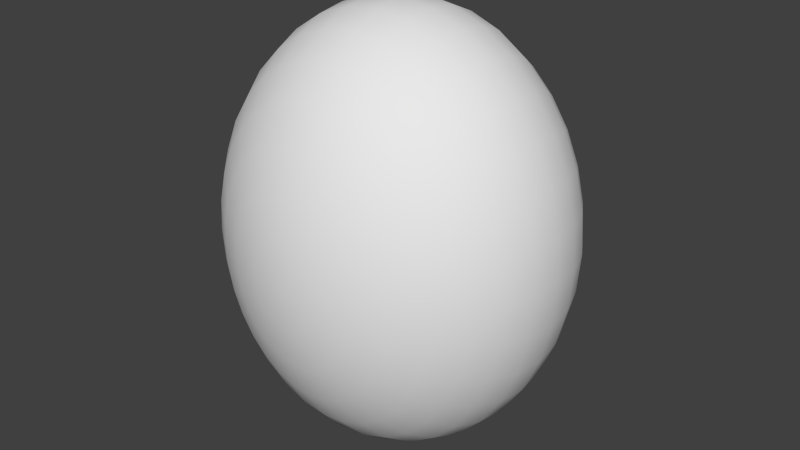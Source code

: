# Source: Spider.blend  (saved by Blender 2.65.0; exported with 4.5.12 LTS)
import bpy
from mathutils import Matrix  # noqa: F401  (used for matrix-valued properties, if any)

bpy.ops.wm.read_factory_settings(use_empty=True)
scene = bpy.context.scene
scene.name = 'Scene'

# ---- collections
col_collection_1 = bpy.data.collections.new('Collection 1'); scene.collection.children.link(col_collection_1)

# ---- world
world_world = bpy.data.worlds.new('World'); scene.world = world_world
world_world.color = (0.05088, 0.05088, 0.05088)
world_world.use_sun_shadow = False
world_world.sun_shadow_jitter_overblur = 0.0
world_world.cycles.sampling_method = 'MANUAL'
world_world.cycles.sample_map_resolution = 256

# ---- meshes
me_sphere = bpy.data.meshes.new('Sphere')
me_sphere.from_pydata([(-0.3902, -1.765, -1.714e-06), (-0.7654, -1.663, -1.565e-06), (-1.111, -1.497, -1.416e-06), (-1.414, -1.273, -1.267e-06), (-1.663, -1.0, -9.685e-07), (-1.848, -0.6888, -7.45e-07), (-1.962, -0.3512, -4.47e-07), (-2.0, -4.396e-08, -1.345e-07), (-1.962, 0.3512, 1.863e-07), (-1.848, 0.6888, 4.471e-07), (-1.663, 1.0, 8.196e-07), (-1.414, 1.273, 9.686e-07), (-1.111, 1.497, 1.267e-06), (-0.7654, 1.663, 1.416e-06), (-0.3902, 1.765, 1.416e-06), (-0.3827, -1.765, 0.09515), (-0.7507, -1.663, 0.1866), (-1.09, -1.497, 0.271), (-1.387, -1.273, 0.3449), (-1.631, -1.0, 0.4055), (-1.812, -0.6888, 0.4506), (-1.924, -0.3512, 0.4784), (-1.962, -3.514e-07, 0.4877), (-1.924, 0.3512, 0.4784), (-1.812, 0.6888, 0.4506), (-1.631, 1.0, 0.4055), (-1.387, 1.273, 0.3449), (-1.09, 1.497, 0.271), (-0.7507, 1.663, 0.1866), (-0.3827, 1.765, 0.09515), (-0.3605, -1.765, 0.1866), (-0.7071, -1.663, 0.3661), (-1.027, -1.497, 0.5315), (-1.307, -1.273, 0.6765), (-1.536, -1.0, 0.7955), (-1.707, -0.6888, 0.8839), (-1.812, -0.3512, 0.9383), (-1.848, -5.392e-07, 0.9567), (-1.812, 0.3512, 0.9383), (-1.707, 0.6888, 0.8839), (-1.536, 1.0, 0.7955), (-1.307, 1.273, 0.6765), (-1.027, 1.497, 0.5315), (-0.7071, 1.663, 0.3661), (-0.3605, 1.765, 0.1866), (-0.3244, -1.765, 0.271), (-0.6364, -1.663, 0.5315), (-0.9239, -1.497, 0.7716), (-1.176, -1.273, 0.9821), (-1.383, -1.0, 1.155), (-1.536, -0.6888, 1.283), (-1.631, -0.3512, 1.362), (-1.663, -8.074e-07, 1.389), (-1.631, 0.3512, 1.362), (-1.536, 0.6888, 1.283), (-1.383, 1.0, 1.155), (-1.176, 1.273, 0.9821), (-0.9239, 1.497, 0.7716), (-0.6364, 1.663, 0.5315), (-0.3244, 1.765, 0.271), (-0.2759, -1.765, 0.3449), (-0.5412, -1.663, 0.6765), (-0.7857, -1.497, 0.9821), (-1.0, -1.273, 1.25), (-1.176, -1.0, 1.47), (-1.307, -0.6888, 1.633), (-1.387, -0.3512, 1.734), (-1.414, -9.147e-07, 1.768), (-1.387, 0.3512, 1.734), (-1.307, 0.6888, 1.633), (-1.176, 1.0, 1.47), (-1.0, 1.273, 1.25), (-0.7857, 1.497, 0.9821), (-0.5412, 1.663, 0.6765), (-0.2759, 1.765, 0.3449), (-0.2168, -1.765, 0.4055), (-0.4252, -1.663, 0.7955), (-0.6173, -1.497, 1.155), (-0.7857, -1.273, 1.47), (-0.9239, -1.0, 1.728), (-1.027, -0.6888, 1.92), (-1.09, -0.3512, 2.039), (-1.111, -1.129e-06, 2.079), (-1.09, 0.3512, 2.039), (-1.027, 0.6888, 1.92), (-0.9239, 1.0, 1.728), (-0.7857, 1.273, 1.47), (-0.6173, 1.497, 1.155), (-0.4252, 1.663, 0.7955), (-0.2168, 1.765, 0.4055), (-0.1493, -1.765, 0.4506), (-0.2929, -1.663, 0.8839), (-0.4252, -1.497, 1.283), (-0.5412, -1.273, 1.633), (-0.6364, -1.0, 1.92), (-0.7071, -0.6888, 2.134), (-0.7507, -0.3512, 2.265), (-0.7654, -1.237e-06, 2.31), (-0.7507, 0.3512, 2.265), (-0.7071, 0.6888, 2.134), (-0.6364, 1.0, 1.92), (-0.5412, 1.273, 1.633), (-0.4252, 1.497, 1.283), (-0.2929, 1.663, 0.8839), (-0.1493, 1.765, 0.4506), (-0.07612, -1.765, 0.4784), (-0.1493, -1.663, 0.9383), (-0.2168, -1.497, 1.362), (-0.2759, -1.273, 1.734), (-0.3244, -1.0, 2.039), (-0.3605, -0.6888, 2.265), (-0.3827, -0.3512, 2.405), (-0.3902, -1.237e-06, 2.452), (-0.3827, 0.3512, 2.405), (-0.3605, 0.6888, 2.265), (-0.3244, 1.0, 2.039), (-0.2759, 1.273, 1.734), (-0.2168, 1.497, 1.362), (-0.1493, 1.663, 0.9383), (-0.07612, 1.765, 0.4784), (5.199e-07, -1.765, 0.4877), (5.571e-07, -1.663, 0.9567), (5.571e-07, -1.497, 1.389), (6.316e-07, -1.273, 1.768), (6.614e-07, -1.0, 2.079), (5.72e-07, -0.6888, 2.31), (7.806e-07, -0.3512, 2.452), (5.124e-07, -1.344e-06, 2.5), (7.806e-07, 0.3512, 2.452), (5.124e-07, 0.6888, 2.31), (6.614e-07, 1.0, 2.079), (6.316e-07, 1.273, 1.768), (6.167e-07, 1.497, 1.389), (5.422e-07, 1.663, 0.9567), (4.603e-07, 1.765, 0.4877), (0.07612, -1.765, 0.4784), (0.1493, -1.663, 0.9383), (0.2168, -1.497, 1.362), (0.2759, -1.273, 1.734), (0.3244, -1.0, 2.039), (0.3605, -0.6888, 2.265), (0.3827, -0.3512, 2.405), (0.3902, -1.237e-06, 2.452), (0.3827, 0.3512, 2.405), (0.3605, 0.6888, 2.265), (0.3244, 1.0, 2.039), (0.2759, 1.273, 1.734), (0.2168, 1.497, 1.362), (0.1493, 1.663, 0.9383), (0.07612, 1.765, 0.4784), (0.1493, -1.765, 0.4506), (0.2929, -1.663, 0.8839), (0.4252, -1.497, 1.283), (0.5412, -1.273, 1.633), (0.6364, -1.0, 1.92), (0.7071, -0.6888, 2.134), (0.7507, -0.3512, 2.265), (0.7654, -1.237e-06, 2.31), (0.7507, 0.3512, 2.265), (0.7071, 0.6888, 2.134), (0.6364, 1.0, 1.92), (0.5412, 1.273, 1.633), (0.4252, 1.497, 1.283), (0.2929, 1.663, 0.8839), (0.1493, 1.765, 0.4506), (0.2168, -1.765, 0.4055), (0.4252, -1.663, 0.7955), (0.6173, -1.497, 1.155), (0.7857, -1.273, 1.47), (0.9239, -1.0, 1.728), (1.027, -0.6888, 1.92), (1.09, -0.3512, 2.039), (1.111, -1.129e-06, 2.079), (1.09, 0.3512, 2.039), (1.027, 0.6888, 1.92), (0.9239, 1.0, 1.728), (0.7857, 1.273, 1.47), (0.6173, 1.497, 1.155), (0.4252, 1.663, 0.7955), (0.2168, 1.765, 0.4055), (0.2759, -1.765, 0.3449), (0.5412, -1.663, 0.6765), (0.7857, -1.497, 0.9821), (1.0, -1.273, 1.25), (1.176, -1.0, 1.47), (1.307, -0.6888, 1.633), (1.387, -0.3512, 1.734), (1.414, -9.147e-07, 1.768), (1.387, 0.3512, 1.734), (1.307, 0.6888, 1.633), (1.176, 1.0, 1.47), (1.0, 1.273, 1.25), (0.7857, 1.497, 0.9821), (0.5412, 1.663, 0.6765), (0.2759, 1.765, 0.3449), (0.3244, -1.765, 0.271), (0.6364, -1.663, 0.5315), (0.9239, -1.497, 0.7716), (1.176, -1.273, 0.9821), (1.383, -1.0, 1.155), (1.536, -0.6888, 1.283), (1.631, -0.3512, 1.362), (1.663, -8.074e-07, 1.389), (1.631, 0.3512, 1.362), (1.536, 0.6888, 1.283), (1.383, 1.0, 1.155), (1.176, 1.273, 0.9821), (0.9239, 1.497, 0.7716), (0.6364, 1.663, 0.5315), (0.3244, 1.765, 0.271), (0.3605, -1.765, 0.1866), (0.7071, -1.663, 0.3661), (1.027, -1.497, 0.5315), (1.307, -1.273, 0.6765), (1.536, -1.0, 0.7955), (1.707, -0.6888, 0.8839), (1.812, -0.3512, 0.9383), (1.848, -5.392e-07, 0.9567), (1.812, 0.3512, 0.9383), (1.707, 0.6888, 0.8839), (1.536, 1.0, 0.7955), (1.307, 1.273, 0.6765), (1.027, 1.497, 0.5315), (0.7071, 1.663, 0.3661), (0.3605, 1.765, 0.1866), (0.3827, -1.765, 0.09515), (0.7507, -1.663, 0.1866), (1.09, -1.497, 0.271), (1.387, -1.273, 0.3449), (1.631, -1.0, 0.4055), (1.812, -0.6888, 0.4506), (1.924, -0.3512, 0.4784), (1.962, -3.514e-07, 0.4877), (1.924, 0.3512, 0.4784), (1.812, 0.6888, 0.4506), (1.631, 1.0, 0.4055), (1.387, 1.273, 0.3449), (1.09, 1.497, 0.271), (0.7507, 1.663, 0.1866), (0.3827, 1.765, 0.09515), (0.3902, -1.765, -1.714e-06), (0.7654, -1.663, -1.714e-06), (1.111, -1.497, -1.565e-06), (1.414, -1.273, -1.416e-06), (1.663, -1.0, -1.267e-06), (1.848, -0.6888, -1.118e-06), (1.962, -0.3512, -8.195e-07), (2.0, -1.226e-07, -3.953e-07), (1.962, 0.3512, -1.862e-07), (1.848, 0.6888, 3.726e-07), (1.663, 1.0, 5.216e-07), (1.414, 1.273, 8.196e-07), (1.111, 1.497, 9.686e-07), (0.7654, 1.663, 1.267e-06), (0.3902, 1.765, 1.416e-06), (0.3827, -1.765, -0.09515), (0.7507, -1.663, -0.1866), (1.09, -1.497, -0.271), (1.387, -1.273, -0.3449), (1.631, -1.0, -0.4055), (1.812, -0.6888, -0.4506), (1.924, -0.3512, -0.4784), (1.962, 1.045e-07, -0.4877), (1.924, 0.3512, -0.4784), (1.812, 0.6888, -0.4506), (1.631, 1.0, -0.4055), (1.387, 1.273, -0.3449), (1.09, 1.497, -0.271), (0.7507, 1.663, -0.1866), (0.3827, 1.765, -0.09515), (0.3605, -1.765, -0.1866), (0.7071, -1.663, -0.3661), (1.027, -1.497, -0.5315), (1.307, -1.273, -0.6765), (1.536, -1.0, -0.7955), (1.707, -0.6888, -0.8839), (1.812, -0.3512, -0.9383), (1.848, 3.191e-07, -0.9567), (1.812, 0.3512, -0.9383), (1.707, 0.6888, -0.8839), (1.536, 1.0, -0.7955), (1.307, 1.273, -0.6765), (1.027, 1.497, -0.5315), (0.7071, 1.663, -0.3661), (0.3605, 1.765, -0.1866), (0.3244, -1.765, -0.271), (0.6364, -1.663, -0.5315), (0.9239, -1.497, -0.7716), (1.176, -1.273, -0.9821), (1.383, -1.0, -1.155), (1.536, -0.6888, -1.283), (1.631, -0.3512, -1.362), (1.663, 4.801e-07, -1.389), (1.631, 0.3512, -1.362), (1.536, 0.6888, -1.283), (1.383, 1.0, -1.155), (1.176, 1.273, -0.9821), (0.9239, 1.497, -0.7716), (0.6364, 1.663, -0.5315), (0.3244, 1.765, -0.271), (0.2759, -1.765, -0.3449), (0.5412, -1.663, -0.6765), (0.7857, -1.497, -0.9821), (1.0, -1.273, -1.25), (1.176, -1.0, -1.47), (1.307, -0.6888, -1.633), (1.387, -0.3512, -1.734), (1.414, 6.946e-07, -1.768), (1.387, 0.3512, -1.734), (1.307, 0.6888, -1.633), (1.176, 1.0, -1.47), (1.0, 1.273, -1.25), (0.7857, 1.497, -0.9821), (0.5412, 1.663, -0.6765), (0.2759, 1.765, -0.3449), (0.2168, -1.765, -0.4055), (0.4252, -1.663, -0.7955), (0.6173, -1.497, -1.155), (0.7857, -1.273, -1.47), (0.9239, -1.0, -1.728), (1.027, -0.6888, -1.92), (1.09, -0.3512, -2.039), (1.111, 8.019e-07, -2.079), (1.09, 0.3512, -2.039), (1.027, 0.6888, -1.92), (0.9239, 1.0, -1.728), (0.7857, 1.273, -1.47), (0.6173, 1.497, -1.155), (0.4252, 1.663, -0.7955), (0.2168, 1.765, -0.4055), (4.826e-07, 1.8, 1.565e-06), (0.1493, -1.765, -0.4506), (0.2929, -1.663, -0.8839), (0.4252, -1.497, -1.283), (0.5412, -1.273, -1.633), (0.6364, -1.0, -1.92), (0.7071, -0.6888, -2.134), (0.7507, -0.3512, -2.265), (0.7654, 9.092e-07, -2.31), (0.7507, 0.3512, -2.265), (0.7071, 0.6888, -2.134), (0.6364, 1.0, -1.92), (0.5412, 1.273, -1.633), (0.4252, 1.497, -1.283), (0.2929, 1.663, -0.8839), (0.1493, 1.765, -0.4506), (0.07612, -1.765, -0.4784), (0.1493, -1.663, -0.9383), (0.2168, -1.497, -1.362), (0.2759, -1.273, -1.734), (0.3244, -1.0, -2.039), (0.3605, -0.6888, -2.265), (0.3827, -0.3512, -2.405), (0.3902, 1.016e-06, -2.452), (0.3827, 0.3512, -2.405), (0.3605, 0.6888, -2.265), (0.3244, 1.0, -2.039), (0.2759, 1.273, -1.734), (0.2168, 1.497, -1.362), (0.1493, 1.663, -0.9383), (0.07612, 1.765, -0.4784), (3.857e-07, -1.765, -0.4877), (3.336e-07, -1.663, -0.9567), (2.889e-07, -1.497, -1.389), (2.74e-07, -1.273, -1.768), (2.74e-07, -1.0, -2.079), (1.25e-07, -0.6888, -2.31), (3.557e-08, -0.3512, -2.452), (1.548e-07, 1.124e-06, -2.5), (3.557e-08, 0.3512, -2.452), (1.846e-07, 0.6888, -2.31), (2.74e-07, 1.0, -2.079), (2.74e-07, 1.273, -1.768), (2.591e-07, 1.497, -1.389), (4.528e-07, 1.663, -0.9567), (4.603e-07, 1.765, -0.4877), (-0.07612, -1.765, -0.4784), (-0.1493, -1.663, -0.9383), (-0.2168, -1.497, -1.362), (-0.2759, -1.273, -1.734), (-0.3244, -1.0, -2.039), (-0.3605, -0.6888, -2.265), (-0.3827, -0.3512, -2.405), (-0.3902, 1.016e-06, -2.452), (-0.3827, 0.3512, -2.405), (-0.3605, 0.6888, -2.265), (-0.3244, 1.0, -2.039), (-0.2759, 1.273, -1.734), (-0.2168, 1.497, -1.362), (-0.1493, 1.663, -0.9383), (-0.07612, 1.765, -0.4784), (-0.1493, -1.765, -0.4506), (-0.2929, -1.663, -0.8839), (-0.4252, -1.497, -1.283), (-0.5412, -1.273, -1.633), (-0.6364, -1.0, -1.92), (-0.7071, -0.6888, -2.134), (-0.7507, -0.3512, -2.265), (-0.7654, 9.092e-07, -2.31), (-0.7507, 0.3512, -2.265), (-0.7071, 0.6888, -2.134), (-0.6364, 1.0, -1.92), (-0.5412, 1.273, -1.633), (-0.4252, 1.497, -1.283), (-0.2929, 1.663, -0.8839), (-0.1493, 1.765, -0.4506), (-0.2168, -1.765, -0.4055), (-0.4252, -1.663, -0.7955), (-0.6173, -1.497, -1.155), (-0.7857, -1.273, -1.47), (-0.9239, -1.0, -1.728), (-1.027, -0.6888, -1.92), (-1.09, -0.3512, -2.039), (-1.111, 8.019e-07, -2.079), (-1.09, 0.3512, -2.039), (-1.027, 0.6888, -1.92), (-0.9239, 1.0, -1.728), (-0.7857, 1.273, -1.47), (-0.6173, 1.497, -1.155), (-0.4252, 1.663, -0.7955), (-0.2168, 1.765, -0.4055), (-0.2759, -1.765, -0.3449), (-0.5412, -1.663, -0.6765), (-0.7857, -1.497, -0.9821), (-1.0, -1.273, -1.25), (-1.176, -1.0, -1.47), (-1.307, -0.6888, -1.633), (-1.387, -0.3512, -1.734), (-1.414, 6.946e-07, -1.768), (-1.387, 0.3512, -1.734), (-1.307, 0.6888, -1.633), (-1.176, 1.0, -1.47), (-1.0, 1.273, -1.25), (-0.7857, 1.497, -0.9821), (-0.5412, 1.663, -0.6765), (-0.2759, 1.765, -0.3449), (-5.925e-08, -1.8, -2.31e-06), (-0.3244, -1.765, -0.271), (-0.6364, -1.663, -0.5315), (-0.9239, -1.497, -0.7716), (-1.176, -1.273, -0.9821), (-1.383, -1.0, -1.155), (-1.536, -0.6888, -1.283), (-1.631, -0.3512, -1.362), (-1.663, 4.801e-07, -1.389), (-1.631, 0.3512, -1.362), (-1.536, 0.6888, -1.283), (-1.383, 1.0, -1.155), (-1.176, 1.273, -0.9821), (-0.9239, 1.497, -0.7716), (-0.6364, 1.663, -0.5315), (-0.3244, 1.765, -0.271), (-0.3605, -1.765, -0.1866), (-0.7071, -1.663, -0.3661), (-1.027, -1.497, -0.5315), (-1.307, -1.273, -0.6765), (-1.536, -1.0, -0.7955), (-1.707, -0.6888, -0.8839), (-1.812, -0.3512, -0.9383), (-1.848, 3.191e-07, -0.9567), (-1.812, 0.3512, -0.9383), (-1.707, 0.6888, -0.8839), (-1.536, 1.0, -0.7955), (-1.307, 1.273, -0.6765), (-1.027, 1.497, -0.5315), (-0.7071, 1.663, -0.3661), (-0.3605, 1.765, -0.1866), (-0.3827, -1.765, -0.09515), (-0.7507, -1.663, -0.1866), (-1.09, -1.497, -0.271), (-1.387, -1.273, -0.3449), (-1.631, -1.0, -0.4055), (-1.812, -0.6888, -0.4506), (-1.924, -0.3512, -0.4784), (-1.962, 1.045e-07, -0.4877), (-1.924, 0.3512, -0.4784), (-1.812, 0.6888, -0.4506), (-1.631, 1.0, -0.4055), (-1.387, 1.273, -0.3449), (-1.09, 1.497, -0.271), (-0.7507, 1.663, -0.1866), (-0.3827, 1.765, -0.09515)], [], [(5, 4, 19, 20), (12, 11, 26, 27), (6, 5, 20, 21), (13, 12, 27, 28), (7, 6, 21, 22), (1, 0, 15, 16), (14, 13, 28, 29), (8, 7, 22, 23), (2, 1, 16, 17), (9, 8, 23, 24), (3, 2, 17, 18), (10, 9, 24, 25), (4, 3, 18, 19), (11, 10, 25, 26), (29, 28, 43, 44), (23, 22, 37, 38), (17, 16, 31, 32), (24, 23, 38, 39), (18, 17, 32, 33), (25, 24, 39, 40), (19, 18, 33, 34), (26, 25, 40, 41), (20, 19, 34, 35), (27, 26, 41, 42), (21, 20, 35, 36), (28, 27, 42, 43), (22, 21, 36, 37), (16, 15, 30, 31), (42, 41, 56, 57), (36, 35, 50, 51), (43, 42, 57, 58), (37, 36, 51, 52), (31, 30, 45, 46), (44, 43, 58, 59), (38, 37, 52, 53), (32, 31, 46, 47), (39, 38, 53, 54), (33, 32, 47, 48), (40, 39, 54, 55), (34, 33, 48, 49), (41, 40, 55, 56), (35, 34, 49, 50), (55, 54, 69, 70), (49, 48, 63, 64), (56, 55, 70, 71), (50, 49, 64, 65), (57, 56, 71, 72), (51, 50, 65, 66), (58, 57, 72, 73), (52, 51, 66, 67), (46, 45, 60, 61), (59, 58, 73, 74), (53, 52, 67, 68), (47, 46, 61, 62), (54, 53, 68, 69), (48, 47, 62, 63), (61, 60, 75, 76), (74, 73, 88, 89), (68, 67, 82, 83), (62, 61, 76, 77), (69, 68, 83, 84), (63, 62, 77, 78), (70, 69, 84, 85), (64, 63, 78, 79), (71, 70, 85, 86), (65, 64, 79, 80), (72, 71, 86, 87), (66, 65, 80, 81), (73, 72, 87, 88), (67, 66, 81, 82), (80, 79, 94, 95), (87, 86, 101, 102), (81, 80, 95, 96), (88, 87, 102, 103), (82, 81, 96, 97), (76, 75, 90, 91), (89, 88, 103, 104), (83, 82, 97, 98), (77, 76, 91, 92), (84, 83, 98, 99), (78, 77, 92, 93), (85, 84, 99, 100), (79, 78, 93, 94), (86, 85, 100, 101), (99, 98, 113, 114), (93, 92, 107, 108), (100, 99, 114, 115), (94, 93, 108, 109), (101, 100, 115, 116), (95, 94, 109, 110), (102, 101, 116, 117), (96, 95, 110, 111), (103, 102, 117, 118), (97, 96, 111, 112), (91, 90, 105, 106), (104, 103, 118, 119), (98, 97, 112, 113), (92, 91, 106, 107), (118, 117, 132, 133), (112, 111, 126, 127), (106, 105, 120, 121), (119, 118, 133, 134), (113, 112, 127, 128), (107, 106, 121, 122), (114, 113, 128, 129), (108, 107, 122, 123), (115, 114, 129, 130), (109, 108, 123, 124), (116, 115, 130, 131), (110, 109, 124, 125), (117, 116, 131, 132), (111, 110, 125, 126), (131, 130, 145, 146), (125, 124, 139, 140), (132, 131, 146, 147), (126, 125, 140, 141), (133, 132, 147, 148), (127, 126, 141, 142), (121, 120, 135, 136), (134, 133, 148, 149), (128, 127, 142, 143), (122, 121, 136, 137), (129, 128, 143, 144), (123, 122, 137, 138), (130, 129, 144, 145), (124, 123, 138, 139), (144, 143, 158, 159), (138, 137, 152, 153), (145, 144, 159, 160), (139, 138, 153, 154), (146, 145, 160, 161), (140, 139, 154, 155), (147, 146, 161, 162), (141, 140, 155, 156), (148, 147, 162, 163), (142, 141, 156, 157), (136, 135, 150, 151), (149, 148, 163, 164), (143, 142, 157, 158), (137, 136, 151, 152), (163, 162, 177, 178), (157, 156, 171, 172), (151, 150, 165, 166), (164, 163, 178, 179), (158, 157, 172, 173), (152, 151, 166, 167), (159, 158, 173, 174), (153, 152, 167, 168), (160, 159, 174, 175), (154, 153, 168, 169), (161, 160, 175, 176), (155, 154, 169, 170), (162, 161, 176, 177), (156, 155, 170, 171), (176, 175, 190, 191), (170, 169, 184, 185), (177, 176, 191, 192), (171, 170, 185, 186), (178, 177, 192, 193), (172, 171, 186, 187), (166, 165, 180, 181), (179, 178, 193, 194), (173, 172, 187, 188), (167, 166, 181, 182), (174, 173, 188, 189), (168, 167, 182, 183), (175, 174, 189, 190), (169, 168, 183, 184), (189, 188, 203, 204), (183, 182, 197, 198), (190, 189, 204, 205), (184, 183, 198, 199), (191, 190, 205, 206), (185, 184, 199, 200), (192, 191, 206, 207), (186, 185, 200, 201), (193, 192, 207, 208), (187, 186, 201, 202), (181, 180, 195, 196), (194, 193, 208, 209), (188, 187, 202, 203), (182, 181, 196, 197), (208, 207, 222, 223), (202, 201, 216, 217), (196, 195, 210, 211), (209, 208, 223, 224), (203, 202, 217, 218), (197, 196, 211, 212), (204, 203, 218, 219), (198, 197, 212, 213), (205, 204, 219, 220), (199, 198, 213, 214), (206, 205, 220, 221), (200, 199, 214, 215), (207, 206, 221, 222), (201, 200, 215, 216), (214, 213, 228, 229), (221, 220, 235, 236), (215, 214, 229, 230), (222, 221, 236, 237), (216, 215, 230, 231), (223, 222, 237, 238), (217, 216, 231, 232), (211, 210, 225, 226), (224, 223, 238, 239), (218, 217, 232, 233), (212, 211, 226, 227), (219, 218, 233, 234), (213, 212, 227, 228), (220, 219, 234, 235), (233, 232, 247, 248), (227, 226, 241, 242), (234, 233, 248, 249), (228, 227, 242, 243), (235, 234, 249, 250), (229, 228, 243, 244), (236, 235, 250, 251), (230, 229, 244, 245), (237, 236, 251, 252), (231, 230, 245, 246), (238, 237, 252, 253), (232, 231, 246, 247), (226, 225, 240, 241), (239, 238, 253, 254), (252, 251, 266, 267), (246, 245, 260, 261), (253, 252, 267, 268), (247, 246, 261, 262), (241, 240, 255, 256), (254, 253, 268, 269), (248, 247, 262, 263), (242, 241, 256, 257), (249, 248, 263, 264), (243, 242, 257, 258), (250, 249, 264, 265), (244, 243, 258, 259), (251, 250, 265, 266), (245, 244, 259, 260), (265, 264, 279, 280), (259, 258, 273, 274), (266, 265, 280, 281), (260, 259, 274, 275), (267, 266, 281, 282), (261, 260, 275, 276), (268, 267, 282, 283), (262, 261, 276, 277), (256, 255, 270, 271), (269, 268, 283, 284), (263, 262, 277, 278), (257, 256, 271, 272), (264, 263, 278, 279), (258, 257, 272, 273), (284, 283, 298, 299), (278, 277, 292, 293), (272, 271, 286, 287), (279, 278, 293, 294), (273, 272, 287, 288), (280, 279, 294, 295), (274, 273, 288, 289), (281, 280, 295, 296), (275, 274, 289, 290), (282, 281, 296, 297), (276, 275, 290, 291), (283, 282, 297, 298), (277, 276, 291, 292), (271, 270, 285, 286), (297, 296, 311, 312), (291, 290, 305, 306), (298, 297, 312, 313), (292, 291, 306, 307), (286, 285, 300, 301), (299, 298, 313, 314), (293, 292, 307, 308), (287, 286, 301, 302), (294, 293, 308, 309), (288, 287, 302, 303), (295, 294, 309, 310), (289, 288, 303, 304), (296, 295, 310, 311), (290, 289, 304, 305), (310, 309, 324, 325), (304, 303, 318, 319), (311, 310, 325, 326), (305, 304, 319, 320), (312, 311, 326, 327), (306, 305, 320, 321), (313, 312, 327, 328), (307, 306, 321, 322), (301, 300, 315, 316), (314, 313, 328, 329), (308, 307, 322, 323), (302, 301, 316, 317), (309, 308, 323, 324), (303, 302, 317, 318), (329, 328, 344, 345), (323, 322, 338, 339), (317, 316, 332, 333), (324, 323, 339, 340), (318, 317, 333, 334), (325, 324, 340, 341), (319, 318, 334, 335), (326, 325, 341, 342), (320, 319, 335, 336), (327, 326, 342, 343), (321, 320, 336, 337), (328, 327, 343, 344), (322, 321, 337, 338), (316, 315, 331, 332), (343, 342, 357, 358), (337, 336, 351, 352), (344, 343, 358, 359), (338, 337, 352, 353), (332, 331, 346, 347), (345, 344, 359, 360), (339, 338, 353, 354), (333, 332, 347, 348), (340, 339, 354, 355), (334, 333, 348, 349), (341, 340, 355, 356), (335, 334, 349, 350), (342, 341, 356, 357), (336, 335, 350, 351), (349, 348, 363, 364), (356, 355, 370, 371), (350, 349, 364, 365), (357, 356, 371, 372), (351, 350, 365, 366), (358, 357, 372, 373), (352, 351, 366, 367), (359, 358, 373, 374), (353, 352, 367, 368), (347, 346, 361, 362), (360, 359, 374, 375), (354, 353, 368, 369), (348, 347, 362, 363), (355, 354, 369, 370), (368, 367, 382, 383), (362, 361, 376, 377), (375, 374, 389, 390), (369, 368, 383, 384), (363, 362, 377, 378), (370, 369, 384, 385), (364, 363, 378, 379), (371, 370, 385, 386), (365, 364, 379, 380), (372, 371, 386, 387), (366, 365, 380, 381), (373, 372, 387, 388), (367, 366, 381, 382), (374, 373, 388, 389), (387, 386, 401, 402), (381, 380, 395, 396), (388, 387, 402, 403), (382, 381, 396, 397), (389, 388, 403, 404), (383, 382, 397, 398), (377, 376, 391, 392), (390, 389, 404, 405), (384, 383, 398, 399), (378, 377, 392, 393), (385, 384, 399, 400), (379, 378, 393, 394), (386, 385, 400, 401), (380, 379, 394, 395), (400, 399, 414, 415), (394, 393, 408, 409), (401, 400, 415, 416), (395, 394, 409, 410), (402, 401, 416, 417), (396, 395, 410, 411), (403, 402, 417, 418), (397, 396, 411, 412), (404, 403, 418, 419), (398, 397, 412, 413), (392, 391, 406, 407), (405, 404, 419, 420), (399, 398, 413, 414), (393, 392, 407, 408), (419, 418, 433, 434), (413, 412, 427, 428), (407, 406, 421, 422), (420, 419, 434, 435), (414, 413, 428, 429), (408, 407, 422, 423), (415, 414, 429, 430), (409, 408, 423, 424), (416, 415, 430, 431), (410, 409, 424, 425), (417, 416, 431, 432), (411, 410, 425, 426), (418, 417, 432, 433), (412, 411, 426, 427), (432, 431, 447, 448), (426, 425, 441, 442), (433, 432, 448, 449), (427, 426, 442, 443), (434, 433, 449, 450), (428, 427, 443, 444), (422, 421, 437, 438), (435, 434, 450, 451), (429, 428, 444, 445), (423, 422, 438, 439), (430, 429, 445, 446), (424, 423, 439, 440), (431, 430, 446, 447), (425, 424, 440, 441), (446, 445, 460, 461), (440, 439, 454, 455), (447, 446, 461, 462), (441, 440, 455, 456), (448, 447, 462, 463), (442, 441, 456, 457), (449, 448, 463, 464), (443, 442, 457, 458), (450, 449, 464, 465), (444, 443, 458, 459), (438, 437, 452, 453), (451, 450, 465, 466), (445, 444, 459, 460), (439, 438, 453, 454), (465, 464, 479, 480), (459, 458, 473, 474), (453, 452, 467, 468), (466, 465, 480, 481), (460, 459, 474, 475), (454, 453, 468, 469), (461, 460, 475, 476), (455, 454, 469, 470), (462, 461, 476, 477), (456, 455, 470, 471), (463, 462, 477, 478), (457, 456, 471, 472), (464, 463, 478, 479), (458, 457, 472, 473), (0, 436, 15), (330, 14, 29), (330, 29, 44), (15, 436, 30), (30, 436, 45), (330, 44, 59), (45, 436, 60), (330, 59, 74), (330, 74, 89), (60, 436, 75), (75, 436, 90), (330, 89, 104), (90, 436, 105), (330, 104, 119), (330, 119, 134), (105, 436, 120), (120, 436, 135), (330, 134, 149), (330, 149, 164), (135, 436, 150), (330, 164, 179), (150, 436, 165), (165, 436, 180), (330, 179, 194), (330, 194, 209), (180, 436, 195), (195, 436, 210), (330, 209, 224), (210, 436, 225), (330, 224, 239), (330, 239, 254), (225, 436, 240), (240, 436, 255), (330, 254, 269), (255, 436, 270), (330, 269, 284), (330, 284, 299), (270, 436, 285), (285, 436, 300), (330, 299, 314), (300, 436, 315), (330, 314, 329), (330, 329, 345), (315, 436, 331), (331, 436, 346), (330, 345, 360), (346, 436, 361), (330, 360, 375), (330, 375, 390), (361, 436, 376), (376, 436, 391), (330, 390, 405), (330, 405, 420), (391, 436, 406), (330, 420, 435), (406, 436, 421), (421, 436, 437), (330, 435, 451), (330, 451, 466), (437, 436, 452), (330, 466, 481), (452, 436, 467), (478, 477, 10, 11), (472, 471, 4, 5), (479, 478, 11, 12), (473, 472, 5, 6), (467, 436, 0), (480, 479, 12, 13), (474, 473, 6, 7), (468, 467, 0, 1), (481, 480, 13, 14), (475, 474, 7, 8), (469, 468, 1, 2), (330, 481, 14), (476, 475, 8, 9), (470, 469, 2, 3), (477, 476, 9, 10), (471, 470, 3, 4)])
me_sphere.polygons.foreach_set('use_smooth', [True] * 512)
_uv = me_sphere.uv_layers.new(name='UVMap')
_uv.uv.foreach_set('vector', [0.1767, 0.8114, 0.1554, 0.8036, 0.1649, 0.7814, 0.1834, 0.7867, 0.3242, 0.7751, 0.3036, 0.7918, 0.292, 0.7732, 0.3118, 0.7612, 0.1978, 0.8159, 0.1767, 0.8114, 0.1834, 0.7867, 0.2013, 0.7896, 0.3429, 0.7526, 0.3242, 0.7751, 0.3118, 0.7612, 0.3318, 0.7441, 0.2189, 0.8177, 0.1978, 0.8159, 0.2013, 0.7896, 0.2189, 0.7905, 0.09479, 0.7527, 0.0802, 0.7237, 0.08734, 0.7204, 0.106, 0.7441, 0.3575, 0.7237, 0.3429, 0.7526, 0.3318, 0.7441, 0.3504, 0.7204, 0.24, 0.8159, 0.2189, 0.8177, 0.2189, 0.7905, 0.2364, 0.7896, 0.1135, 0.7751, 0.09479, 0.7527, 0.106, 0.7441, 0.1259, 0.7612, 0.2611, 0.8114, 0.24, 0.8159, 0.2364, 0.7896, 0.2544, 0.7867, 0.1342, 0.7918, 0.1135, 0.7751, 0.1259, 0.7612, 0.1457, 0.7732, 0.2823, 0.8036, 0.2611, 0.8114, 0.2544, 0.7867, 0.2728, 0.7814, 0.1554, 0.8036, 0.1342, 0.7918, 0.1457, 0.7732, 0.1649, 0.7814, 0.3036, 0.7918, 0.2823, 0.8036, 0.2728, 0.7814, 0.292, 0.7732, 0.3504, 0.7204, 0.3318, 0.7441, 0.3226, 0.7356, 0.3442, 0.7165, 0.2364, 0.7896, 0.2189, 0.7905, 0.2189, 0.7682, 0.2338, 0.7677, 0.1259, 0.7612, 0.106, 0.7441, 0.1152, 0.7356, 0.1357, 0.7484, 0.2544, 0.7867, 0.2364, 0.7896, 0.2338, 0.7677, 0.2492, 0.7659, 0.1457, 0.7732, 0.1259, 0.7612, 0.1357, 0.7484, 0.1547, 0.7569, 0.2728, 0.7814, 0.2544, 0.7867, 0.2492, 0.7659, 0.2655, 0.7625, 0.1649, 0.7814, 0.1457, 0.7732, 0.1547, 0.7569, 0.1722, 0.7625, 0.292, 0.7732, 0.2728, 0.7814, 0.2655, 0.7625, 0.283, 0.7569, 0.1834, 0.7867, 0.1649, 0.7814, 0.1722, 0.7625, 0.1885, 0.7659, 0.3118, 0.7612, 0.292, 0.7732, 0.283, 0.7569, 0.302, 0.7484, 0.2013, 0.7896, 0.1834, 0.7867, 0.1885, 0.7659, 0.2039, 0.7677, 0.3318, 0.7441, 0.3118, 0.7612, 0.302, 0.7484, 0.3226, 0.7356, 0.2189, 0.7905, 0.2013, 0.7896, 0.2039, 0.7677, 0.2189, 0.7682, 0.106, 0.7441, 0.08734, 0.7204, 0.09353, 0.7165, 0.1152, 0.7356, 0.302, 0.7484, 0.283, 0.7569, 0.276, 0.7425, 0.2943, 0.7366, 0.2039, 0.7677, 0.1885, 0.7659, 0.1924, 0.7483, 0.2059, 0.7494, 0.3226, 0.7356, 0.302, 0.7484, 0.2943, 0.7366, 0.3151, 0.7272, 0.2189, 0.7682, 0.2039, 0.7677, 0.2059, 0.7494, 0.2189, 0.7497, 0.1152, 0.7356, 0.09353, 0.7165, 0.09876, 0.7123, 0.1226, 0.7272, 0.3442, 0.7165, 0.3226, 0.7356, 0.3151, 0.7272, 0.339, 0.7123, 0.2338, 0.7677, 0.2189, 0.7682, 0.2189, 0.7497, 0.2318, 0.7494, 0.1357, 0.7484, 0.1152, 0.7356, 0.1226, 0.7272, 0.1435, 0.7366, 0.2492, 0.7659, 0.2338, 0.7677, 0.2318, 0.7494, 0.2453, 0.7483, 0.1547, 0.7569, 0.1357, 0.7484, 0.1435, 0.7366, 0.1617, 0.7425, 0.2655, 0.7625, 0.2492, 0.7659, 0.2453, 0.7483, 0.2599, 0.7462, 0.1722, 0.7625, 0.1547, 0.7569, 0.1617, 0.7425, 0.1778, 0.7462, 0.283, 0.7569, 0.2655, 0.7625, 0.2599, 0.7462, 0.276, 0.7425, 0.1885, 0.7659, 0.1722, 0.7625, 0.1778, 0.7462, 0.1924, 0.7483, 0.2599, 0.7462, 0.2453, 0.7483, 0.2424, 0.7334, 0.2557, 0.7321, 0.1778, 0.7462, 0.1617, 0.7425, 0.167, 0.7298, 0.182, 0.7321, 0.276, 0.7425, 0.2599, 0.7462, 0.2557, 0.7321, 0.2707, 0.7298, 0.1924, 0.7483, 0.1778, 0.7462, 0.182, 0.7321, 0.1953, 0.7334, 0.2943, 0.7366, 0.276, 0.7425, 0.2707, 0.7298, 0.2883, 0.7258, 0.2059, 0.7494, 0.1924, 0.7483, 0.1953, 0.7334, 0.2074, 0.734, 0.3151, 0.7272, 0.2943, 0.7366, 0.2883, 0.7258, 0.3093, 0.719, 0.2189, 0.7497, 0.2059, 0.7494, 0.2074, 0.734, 0.2189, 0.7342, 0.1226, 0.7272, 0.09876, 0.7123, 0.103, 0.7077, 0.1285, 0.719, 0.339, 0.7123, 0.3151, 0.7272, 0.3093, 0.719, 0.3347, 0.7077, 0.2318, 0.7494, 0.2189, 0.7497, 0.2189, 0.7342, 0.2304, 0.734, 0.1435, 0.7366, 0.1226, 0.7272, 0.1285, 0.719, 0.1494, 0.7258, 0.2453, 0.7483, 0.2318, 0.7494, 0.2304, 0.734, 0.2424, 0.7334, 0.1617, 0.7425, 0.1435, 0.7366, 0.1494, 0.7258, 0.167, 0.7298, 0.1285, 0.719, 0.103, 0.7077, 0.1063, 0.703, 0.1328, 0.7111, 0.3347, 0.7077, 0.3093, 0.719, 0.3049, 0.7111, 0.3314, 0.703, 0.2304, 0.734, 0.2189, 0.7342, 0.2189, 0.7208, 0.2293, 0.7208, 0.1494, 0.7258, 0.1285, 0.719, 0.1328, 0.7111, 0.1538, 0.7157, 0.2424, 0.7334, 0.2304, 0.734, 0.2293, 0.7208, 0.2403, 0.7204, 0.167, 0.7298, 0.1494, 0.7258, 0.1538, 0.7157, 0.1708, 0.7183, 0.2557, 0.7321, 0.2424, 0.7334, 0.2403, 0.7204, 0.2526, 0.7197, 0.182, 0.7321, 0.167, 0.7298, 0.1708, 0.7183, 0.1851, 0.7197, 0.2707, 0.7298, 0.2557, 0.7321, 0.2526, 0.7197, 0.2669, 0.7183, 0.1953, 0.7334, 0.182, 0.7321, 0.1851, 0.7197, 0.1974, 0.7204, 0.2883, 0.7258, 0.2707, 0.7298, 0.2669, 0.7183, 0.2839, 0.7157, 0.2074, 0.734, 0.1953, 0.7334, 0.1974, 0.7204, 0.2084, 0.7208, 0.3093, 0.719, 0.2883, 0.7258, 0.2839, 0.7157, 0.3049, 0.7111, 0.2189, 0.7342, 0.2074, 0.734, 0.2084, 0.7208, 0.2189, 0.7208, 0.1974, 0.7204, 0.1851, 0.7197, 0.1872, 0.7086, 0.1988, 0.709, 0.2839, 0.7157, 0.2669, 0.7183, 0.2643, 0.7078, 0.2809, 0.7062, 0.2084, 0.7208, 0.1974, 0.7204, 0.1988, 0.709, 0.2092, 0.7091, 0.3049, 0.7111, 0.2839, 0.7157, 0.2809, 0.7062, 0.3019, 0.7034, 0.2189, 0.7208, 0.2084, 0.7208, 0.2092, 0.7091, 0.2189, 0.7091, 0.1328, 0.7111, 0.1063, 0.703, 0.1086, 0.6981, 0.1359, 0.7034, 0.3314, 0.703, 0.3049, 0.7111, 0.3019, 0.7034, 0.3291, 0.6981, 0.2293, 0.7208, 0.2189, 0.7208, 0.2189, 0.7091, 0.2286, 0.7091, 0.1538, 0.7157, 0.1328, 0.7111, 0.1359, 0.7034, 0.1568, 0.7062, 0.2403, 0.7204, 0.2293, 0.7208, 0.2286, 0.7091, 0.2389, 0.709, 0.1708, 0.7183, 0.1538, 0.7157, 0.1568, 0.7062, 0.1735, 0.7078, 0.2526, 0.7197, 0.2403, 0.7204, 0.2389, 0.709, 0.2506, 0.7086, 0.1851, 0.7197, 0.1708, 0.7183, 0.1735, 0.7078, 0.1872, 0.7086, 0.2669, 0.7183, 0.2526, 0.7197, 0.2506, 0.7086, 0.2643, 0.7078, 0.2389, 0.709, 0.2286, 0.7091, 0.2281, 0.6984, 0.2381, 0.6984, 0.1735, 0.7078, 0.1568, 0.7062, 0.1585, 0.6972, 0.175, 0.6979, 0.2506, 0.7086, 0.2389, 0.709, 0.2381, 0.6984, 0.2494, 0.6983, 0.1872, 0.7086, 0.1735, 0.7078, 0.175, 0.6979, 0.1884, 0.6983, 0.2643, 0.7078, 0.2506, 0.7086, 0.2494, 0.6983, 0.2628, 0.6979, 0.1988, 0.709, 0.1872, 0.7086, 0.1884, 0.6983, 0.1996, 0.6984, 0.2809, 0.7062, 0.2643, 0.7078, 0.2628, 0.6979, 0.2792, 0.6972, 0.2092, 0.7091, 0.1988, 0.709, 0.1996, 0.6984, 0.2096, 0.6984, 0.3019, 0.7034, 0.2809, 0.7062, 0.2792, 0.6972, 0.3001, 0.6958, 0.2189, 0.7091, 0.2092, 0.7091, 0.2096, 0.6984, 0.2189, 0.6984, 0.1359, 0.7034, 0.1086, 0.6981, 0.11, 0.6932, 0.1376, 0.6958, 0.3291, 0.6981, 0.3019, 0.7034, 0.3001, 0.6958, 0.3278, 0.6932, 0.2286, 0.7091, 0.2189, 0.7091, 0.2189, 0.6984, 0.2281, 0.6984, 0.1568, 0.7062, 0.1359, 0.7034, 0.1376, 0.6958, 0.1585, 0.6972, 0.3001, 0.6958, 0.2792, 0.6972, 0.2787, 0.6883, 0.2996, 0.6883, 0.2189, 0.6984, 0.2096, 0.6984, 0.2098, 0.6883, 0.2189, 0.6883, 0.1376, 0.6958, 0.11, 0.6932, 0.1104, 0.6883, 0.1381, 0.6883, 0.3278, 0.6932, 0.3001, 0.6958, 0.2996, 0.6883, 0.3274, 0.6883, 0.2281, 0.6984, 0.2189, 0.6984, 0.2189, 0.6883, 0.228, 0.6883, 0.1585, 0.6972, 0.1376, 0.6958, 0.1381, 0.6883, 0.159, 0.6883, 0.2381, 0.6984, 0.2281, 0.6984, 0.228, 0.6883, 0.2378, 0.6883, 0.175, 0.6979, 0.1585, 0.6972, 0.159, 0.6883, 0.1754, 0.6883, 0.2494, 0.6983, 0.2381, 0.6984, 0.2378, 0.6883, 0.249, 0.6883, 0.1884, 0.6983, 0.175, 0.6979, 0.1754, 0.6883, 0.1888, 0.6883, 0.2628, 0.6979, 0.2494, 0.6983, 0.249, 0.6883, 0.2623, 0.6883, 0.1996, 0.6984, 0.1884, 0.6983, 0.1888, 0.6883, 0.1999, 0.6883, 0.2792, 0.6972, 0.2628, 0.6979, 0.2623, 0.6883, 0.2787, 0.6883, 0.2096, 0.6984, 0.1996, 0.6984, 0.1999, 0.6883, 0.2098, 0.6883, 0.2623, 0.6883, 0.249, 0.6883, 0.2494, 0.6784, 0.2628, 0.6788, 0.1999, 0.6883, 0.1888, 0.6883, 0.1884, 0.6784, 0.1996, 0.6782, 0.2787, 0.6883, 0.2623, 0.6883, 0.2628, 0.6788, 0.2792, 0.6795, 0.2098, 0.6883, 0.1999, 0.6883, 0.1996, 0.6782, 0.2096, 0.6782, 0.2996, 0.6883, 0.2787, 0.6883, 0.2792, 0.6795, 0.3001, 0.6809, 0.2189, 0.6883, 0.2098, 0.6883, 0.2096, 0.6782, 0.2189, 0.6782, 0.1381, 0.6883, 0.1104, 0.6883, 0.11, 0.6834, 0.1376, 0.6809, 0.3274, 0.6883, 0.2996, 0.6883, 0.3001, 0.6809, 0.3278, 0.6834, 0.228, 0.6883, 0.2189, 0.6883, 0.2189, 0.6782, 0.2281, 0.6782, 0.159, 0.6883, 0.1381, 0.6883, 0.1376, 0.6809, 0.1585, 0.6795, 0.2378, 0.6883, 0.228, 0.6883, 0.2281, 0.6782, 0.2381, 0.6782, 0.1754, 0.6883, 0.159, 0.6883, 0.1585, 0.6795, 0.175, 0.6788, 0.249, 0.6883, 0.2378, 0.6883, 0.2381, 0.6782, 0.2494, 0.6784, 0.1888, 0.6883, 0.1754, 0.6883, 0.175, 0.6788, 0.1884, 0.6784, 0.2381, 0.6782, 0.2281, 0.6782, 0.2286, 0.6676, 0.2389, 0.6677, 0.175, 0.6788, 0.1585, 0.6795, 0.1568, 0.6704, 0.1735, 0.6689, 0.2494, 0.6784, 0.2381, 0.6782, 0.2389, 0.6677, 0.2506, 0.6681, 0.1884, 0.6784, 0.175, 0.6788, 0.1735, 0.6689, 0.1872, 0.6681, 0.2628, 0.6788, 0.2494, 0.6784, 0.2506, 0.6681, 0.2643, 0.6689, 0.1996, 0.6782, 0.1884, 0.6784, 0.1872, 0.6681, 0.1988, 0.6677, 0.2792, 0.6795, 0.2628, 0.6788, 0.2643, 0.6689, 0.2809, 0.6704, 0.2096, 0.6782, 0.1996, 0.6782, 0.1988, 0.6677, 0.2092, 0.6676, 0.3001, 0.6809, 0.2792, 0.6795, 0.2809, 0.6704, 0.3019, 0.6733, 0.2189, 0.6782, 0.2096, 0.6782, 0.2092, 0.6676, 0.2189, 0.6676, 0.1376, 0.6809, 0.11, 0.6834, 0.1086, 0.6785, 0.1359, 0.6733, 0.3278, 0.6834, 0.3001, 0.6809, 0.3019, 0.6733, 0.3291, 0.6785, 0.2281, 0.6782, 0.2189, 0.6782, 0.2189, 0.6676, 0.2286, 0.6676, 0.1585, 0.6795, 0.1376, 0.6809, 0.1359, 0.6733, 0.1568, 0.6704, 0.3019, 0.6733, 0.2809, 0.6704, 0.2839, 0.661, 0.3049, 0.6656, 0.2189, 0.6676, 0.2092, 0.6676, 0.2084, 0.6559, 0.2189, 0.6559, 0.1359, 0.6733, 0.1086, 0.6785, 0.1063, 0.6737, 0.1328, 0.6656, 0.3291, 0.6785, 0.3019, 0.6733, 0.3049, 0.6656, 0.3314, 0.6737, 0.2286, 0.6676, 0.2189, 0.6676, 0.2189, 0.6559, 0.2293, 0.6559, 0.1568, 0.6704, 0.1359, 0.6733, 0.1328, 0.6656, 0.1538, 0.661, 0.2389, 0.6677, 0.2286, 0.6676, 0.2293, 0.6559, 0.2403, 0.6562, 0.1735, 0.6689, 0.1568, 0.6704, 0.1538, 0.661, 0.1708, 0.6584, 0.2506, 0.6681, 0.2389, 0.6677, 0.2403, 0.6562, 0.2526, 0.6569, 0.1872, 0.6681, 0.1735, 0.6689, 0.1708, 0.6584, 0.1851, 0.6569, 0.2643, 0.6689, 0.2506, 0.6681, 0.2526, 0.6569, 0.2669, 0.6584, 0.1988, 0.6677, 0.1872, 0.6681, 0.1851, 0.6569, 0.1974, 0.6562, 0.2809, 0.6704, 0.2643, 0.6689, 0.2669, 0.6584, 0.2839, 0.661, 0.2092, 0.6676, 0.1988, 0.6677, 0.1974, 0.6562, 0.2084, 0.6559, 0.2669, 0.6584, 0.2526, 0.6569, 0.2557, 0.6446, 0.2707, 0.6469, 0.1974, 0.6562, 0.1851, 0.6569, 0.182, 0.6446, 0.1953, 0.6433, 0.2839, 0.661, 0.2669, 0.6584, 0.2707, 0.6469, 0.2883, 0.6509, 0.2084, 0.6559, 0.1974, 0.6562, 0.1953, 0.6433, 0.2074, 0.6427, 0.3049, 0.6656, 0.2839, 0.661, 0.2883, 0.6509, 0.3093, 0.6576, 0.2189, 0.6559, 0.2084, 0.6559, 0.2074, 0.6427, 0.2189, 0.6425, 0.1328, 0.6656, 0.1063, 0.6737, 0.103, 0.6689, 0.1285, 0.6576, 0.3314, 0.6737, 0.3049, 0.6656, 0.3093, 0.6576, 0.3347, 0.669, 0.2293, 0.6559, 0.2189, 0.6559, 0.2189, 0.6425, 0.2304, 0.6427, 0.1538, 0.661, 0.1328, 0.6656, 0.1285, 0.6576, 0.1494, 0.6509, 0.2403, 0.6562, 0.2293, 0.6559, 0.2304, 0.6427, 0.2424, 0.6433, 0.1708, 0.6584, 0.1538, 0.661, 0.1494, 0.6509, 0.167, 0.6469, 0.2526, 0.6569, 0.2403, 0.6562, 0.2424, 0.6433, 0.2557, 0.6446, 0.1851, 0.6569, 0.1708, 0.6584, 0.167, 0.6469, 0.182, 0.6446, 0.2424, 0.6433, 0.2304, 0.6427, 0.2318, 0.6272, 0.2453, 0.6283, 0.167, 0.6469, 0.1494, 0.6509, 0.1435, 0.64, 0.1617, 0.6341, 0.2557, 0.6446, 0.2424, 0.6433, 0.2453, 0.6283, 0.2599, 0.6305, 0.182, 0.6446, 0.167, 0.6469, 0.1617, 0.6341, 0.1778, 0.6305, 0.2707, 0.6469, 0.2557, 0.6446, 0.2599, 0.6305, 0.276, 0.6341, 0.1953, 0.6433, 0.182, 0.6446, 0.1778, 0.6305, 0.1924, 0.6283, 0.2883, 0.6509, 0.2707, 0.6469, 0.276, 0.6341, 0.2943, 0.6401, 0.2074, 0.6427, 0.1953, 0.6433, 0.1924, 0.6283, 0.2059, 0.6272, 0.3093, 0.6576, 0.2883, 0.6509, 0.2943, 0.6401, 0.3151, 0.6495, 0.2189, 0.6425, 0.2074, 0.6427, 0.2059, 0.6272, 0.2189, 0.6269, 0.1285, 0.6576, 0.103, 0.6689, 0.09876, 0.6644, 0.1226, 0.6494, 0.3347, 0.669, 0.3093, 0.6576, 0.3151, 0.6495, 0.339, 0.6644, 0.2304, 0.6427, 0.2189, 0.6425, 0.2189, 0.6269, 0.2318, 0.6272, 0.1494, 0.6509, 0.1285, 0.6576, 0.1226, 0.6494, 0.1435, 0.64, 0.3151, 0.6495, 0.2943, 0.6401, 0.302, 0.6283, 0.3226, 0.6411, 0.2189, 0.6269, 0.2059, 0.6272, 0.2039, 0.609, 0.2189, 0.6084, 0.1226, 0.6494, 0.09876, 0.6644, 0.09353, 0.6601, 0.1152, 0.641, 0.339, 0.6644, 0.3151, 0.6495, 0.3226, 0.6411, 0.3442, 0.6601, 0.2318, 0.6272, 0.2189, 0.6269, 0.2189, 0.6084, 0.2338, 0.609, 0.1435, 0.64, 0.1226, 0.6494, 0.1152, 0.641, 0.1357, 0.6282, 0.2453, 0.6283, 0.2318, 0.6272, 0.2338, 0.609, 0.2492, 0.6108, 0.1617, 0.6341, 0.1435, 0.64, 0.1357, 0.6282, 0.1547, 0.6197, 0.2599, 0.6305, 0.2453, 0.6283, 0.2492, 0.6108, 0.2655, 0.6142, 0.1778, 0.6305, 0.1617, 0.6341, 0.1547, 0.6197, 0.1722, 0.6142, 0.276, 0.6341, 0.2599, 0.6305, 0.2655, 0.6142, 0.283, 0.6197, 0.1924, 0.6283, 0.1778, 0.6305, 0.1722, 0.6142, 0.1885, 0.6108, 0.2943, 0.6401, 0.276, 0.6341, 0.283, 0.6197, 0.302, 0.6283, 0.2059, 0.6272, 0.1924, 0.6283, 0.1885, 0.6108, 0.2039, 0.609, 0.1722, 0.6142, 0.1547, 0.6197, 0.1457, 0.6034, 0.1649, 0.5952, 0.283, 0.6197, 0.2655, 0.6142, 0.2728, 0.5953, 0.292, 0.6034, 0.1885, 0.6108, 0.1722, 0.6142, 0.1649, 0.5952, 0.1834, 0.59, 0.302, 0.6283, 0.283, 0.6197, 0.292, 0.6034, 0.3119, 0.6154, 0.2039, 0.609, 0.1885, 0.6108, 0.1834, 0.59, 0.2013, 0.5871, 0.3226, 0.6411, 0.302, 0.6283, 0.3119, 0.6154, 0.3318, 0.6325, 0.2189, 0.6084, 0.2039, 0.609, 0.2013, 0.5871, 0.2189, 0.5862, 0.1152, 0.641, 0.09353, 0.6601, 0.08734, 0.6562, 0.106, 0.6325, 0.3442, 0.6601, 0.3226, 0.6411, 0.3318, 0.6325, 0.3504, 0.6563, 0.2338, 0.609, 0.2189, 0.6084, 0.2189, 0.5862, 0.2365, 0.5871, 0.1357, 0.6282, 0.1152, 0.641, 0.106, 0.6325, 0.1259, 0.6154, 0.2492, 0.6108, 0.2338, 0.609, 0.2365, 0.5871, 0.2544, 0.59, 0.1547, 0.6197, 0.1357, 0.6282, 0.1259, 0.6154, 0.1457, 0.6034, 0.2655, 0.6142, 0.2492, 0.6108, 0.2544, 0.59, 0.2728, 0.5953, 0.2365, 0.5871, 0.2189, 0.5862, 0.2189, 0.559, 0.24, 0.5607, 0.1259, 0.6154, 0.106, 0.6325, 0.09479, 0.624, 0.1135, 0.6015, 0.2544, 0.59, 0.2365, 0.5871, 0.24, 0.5607, 0.2611, 0.5653, 0.1457, 0.6034, 0.1259, 0.6154, 0.1135, 0.6015, 0.1342, 0.5849, 0.2728, 0.5953, 0.2544, 0.59, 0.2611, 0.5653, 0.2824, 0.5731, 0.1649, 0.5952, 0.1457, 0.6034, 0.1342, 0.5849, 0.1554, 0.5731, 0.292, 0.6034, 0.2728, 0.5953, 0.2824, 0.5731, 0.3036, 0.5849, 0.1834, 0.59, 0.1649, 0.5952, 0.1554, 0.5731, 0.1767, 0.5653, 0.3119, 0.6154, 0.292, 0.6034, 0.3036, 0.5849, 0.3242, 0.6016, 0.2013, 0.5871, 0.1834, 0.59, 0.1767, 0.5653, 0.1978, 0.5607, 0.3318, 0.6325, 0.3119, 0.6154, 0.3242, 0.6016, 0.3429, 0.624, 0.2189, 0.5862, 0.2013, 0.5871, 0.1978, 0.5607, 0.2189, 0.559, 0.106, 0.6325, 0.08734, 0.6562, 0.08021, 0.6529, 0.09479, 0.624, 0.3504, 0.6563, 0.3318, 0.6325, 0.3429, 0.624, 0.3575, 0.653, 0.3242, 0.6016, 0.3036, 0.5849, 0.3184, 0.564, 0.3397, 0.5869, 0.1978, 0.5607, 0.1767, 0.5653, 0.1681, 0.536, 0.1934, 0.5294, 0.3429, 0.624, 0.3242, 0.6016, 0.3397, 0.5869, 0.3564, 0.616, 0.2189, 0.559, 0.1978, 0.5607, 0.1934, 0.5294, 0.2189, 0.5272, 0.09479, 0.624, 0.08021, 0.6529, 0.07209, 0.6505, 0.08135, 0.616, 0.3575, 0.653, 0.3429, 0.624, 0.3564, 0.616, 0.3656, 0.6505, 0.24, 0.5607, 0.2189, 0.559, 0.2189, 0.5272, 0.2444, 0.5294, 0.1135, 0.6015, 0.09479, 0.624, 0.08135, 0.616, 0.09806, 0.5868, 0.2611, 0.5653, 0.24, 0.5607, 0.2444, 0.5294, 0.2697, 0.536, 0.1342, 0.5849, 0.1135, 0.6015, 0.09806, 0.5868, 0.1194, 0.564, 0.2824, 0.5731, 0.2611, 0.5653, 0.2697, 0.536, 0.2946, 0.5473, 0.1554, 0.5731, 0.1342, 0.5849, 0.1194, 0.564, 0.1432, 0.5473, 0.3036, 0.5849, 0.2824, 0.5731, 0.2946, 0.5473, 0.3184, 0.564, 0.1767, 0.5653, 0.1554, 0.5731, 0.1432, 0.5473, 0.1681, 0.536, 0.2946, 0.5473, 0.2697, 0.536, 0.2808, 0.5011, 0.3104, 0.5172, 0.1432, 0.5473, 0.1194, 0.564, 0.1005, 0.5406, 0.1274, 0.5171, 0.3184, 0.564, 0.2946, 0.5473, 0.3104, 0.5172, 0.3373, 0.5406, 0.1681, 0.536, 0.1432, 0.5473, 0.1274, 0.5171, 0.157, 0.5011, 0.3397, 0.5869, 0.3184, 0.564, 0.3373, 0.5406, 0.3589, 0.5717, 0.1934, 0.5294, 0.1681, 0.536, 0.157, 0.5011, 0.1877, 0.4918, 0.3564, 0.616, 0.3397, 0.5869, 0.3589, 0.5717, 0.3723, 0.6089, 0.2189, 0.5272, 0.1934, 0.5294, 0.1877, 0.4918, 0.2189, 0.4887, 0.08135, 0.616, 0.07209, 0.6505, 0.06321, 0.6491, 0.06545, 0.6089, 0.3656, 0.6505, 0.3564, 0.616, 0.3723, 0.6089, 0.3745, 0.6491, 0.2444, 0.5294, 0.2189, 0.5272, 0.2189, 0.4887, 0.2501, 0.4918, 0.09806, 0.5868, 0.08135, 0.616, 0.06545, 0.6089, 0.07881, 0.5716, 0.2697, 0.536, 0.2444, 0.5294, 0.2501, 0.4918, 0.2808, 0.5011, 0.1194, 0.564, 0.09806, 0.5868, 0.07881, 0.5716, 0.1005, 0.5406, 0.3745, 0.6491, 0.3723, 0.6089, 0.3908, 0.6036, 0.3839, 0.6491, 0.2501, 0.4918, 0.2189, 0.4887, 0.2189, 0.4425, 0.2574, 0.4466, 0.07881, 0.5716, 0.06545, 0.6089, 0.04694, 0.6035, 0.05486, 0.5565, 0.2808, 0.5011, 0.2501, 0.4918, 0.2574, 0.4466, 0.2953, 0.4595, 0.1005, 0.5406, 0.07881, 0.5716, 0.05486, 0.5565, 0.07619, 0.5147, 0.3104, 0.5172, 0.2808, 0.5011, 0.2953, 0.4595, 0.331, 0.482, 0.1274, 0.5171, 0.1005, 0.5406, 0.07619, 0.5147, 0.1068, 0.4819, 0.3373, 0.5406, 0.3104, 0.5172, 0.331, 0.482, 0.3616, 0.5147, 0.157, 0.5011, 0.1274, 0.5171, 0.1068, 0.4819, 0.1425, 0.4594, 0.3589, 0.5717, 0.3373, 0.5406, 0.3616, 0.5147, 0.3829, 0.5566, 0.1877, 0.4918, 0.157, 0.5011, 0.1425, 0.4594, 0.1804, 0.4466, 0.3723, 0.6089, 0.3589, 0.5717, 0.3829, 0.5566, 0.3908, 0.6036, 0.2189, 0.4887, 0.1877, 0.4918, 0.1804, 0.4466, 0.2189, 0.4425, 0.06545, 0.6089, 0.06321, 0.6491, 0.05379, 0.6491, 0.04694, 0.6035, 0.3829, 0.5566, 0.3616, 0.5147, 0.3933, 0.4866, 0.4126, 0.5428, 0.1804, 0.4466, 0.1425, 0.4594, 0.1237, 0.4095, 0.1713, 0.3922, 0.3908, 0.6036, 0.3829, 0.5566, 0.4126, 0.5428, 0.4119, 0.601, 0.2189, 0.4425, 0.1804, 0.4466, 0.1713, 0.3922, 0.2189, 0.3876, 0.04694, 0.6035, 0.05379, 0.6491, 0.04419, 0.6508, 0.02585, 0.601, 0.3839, 0.6491, 0.3908, 0.6036, 0.4119, 0.601, 0.3935, 0.6508, 0.2574, 0.4466, 0.2189, 0.4425, 0.2189, 0.3876, 0.2665, 0.3923, 0.05486, 0.5565, 0.04694, 0.6035, 0.02585, 0.601, 0.0251, 0.5427, 0.2953, 0.4595, 0.2574, 0.4466, 0.2665, 0.3923, 0.3142, 0.4095, 0.07619, 0.5147, 0.05486, 0.5565, 0.0251, 0.5427, 0.04448, 0.4865, 0.331, 0.482, 0.2953, 0.4595, 0.3142, 0.4095, 0.3582, 0.441, 0.1068, 0.4819, 0.07619, 0.5147, 0.04448, 0.4865, 0.07956, 0.4409, 0.3616, 0.5147, 0.331, 0.482, 0.3582, 0.441, 0.3933, 0.4866, 0.1425, 0.4594, 0.1068, 0.4819, 0.07956, 0.4409, 0.1237, 0.4095, 0.8727, 0.265, 0.8937, 0.306, 0.8516, 0.3288, 0.8368, 0.288, 0.8684, 0.7488, 0.8464, 0.791, 0.8166, 0.7706, 0.8315, 0.7275, 0.8487, 0.2239, 0.8727, 0.265, 0.8368, 0.288, 0.8199, 0.2456, 0.8874, 0.7068, 0.8684, 0.7488, 0.8315, 0.7275, 0.8443, 0.686, 0.8215, 0.1829, 0.8487, 0.2239, 0.8199, 0.2456, 0.8002, 0.2015, 0.9042, 0.6651, 0.8874, 0.7068, 0.8443, 0.686, 0.8563, 0.6454, 0.7915, 0.1424, 0.8215, 0.1829, 0.8002, 0.2015, 0.7775, 0.156, 0.9198, 0.6236, 0.9042, 0.6651, 0.8563, 0.6454, 0.8689, 0.6042, 0.793, 0.875, 0.7628, 0.9165, 0.7556, 0.9097, 0.7785, 0.8621, 0.7593, 0.1024, 0.7915, 0.1424, 0.7775, 0.156, 0.7525, 0.1095, 0.9123, 0.3468, 0.9299, 0.3876, 0.88, 0.4094, 0.8655, 0.3688, 0.8211, 0.8331, 0.793, 0.875, 0.7785, 0.8621, 0.799, 0.8156, 0.8937, 0.306, 0.9123, 0.3468, 0.8655, 0.3688, 0.8516, 0.3288, 0.8464, 0.791, 0.8211, 0.8331, 0.799, 0.8156, 0.8166, 0.7706, 0.7525, 0.1095, 0.7775, 0.156, 0.7621, 0.1659, 0.7447, 0.1149, 0.8655, 0.3688, 0.88, 0.4094, 0.8311, 0.4256, 0.8208, 0.3847, 0.799, 0.8156, 0.7785, 0.8621, 0.7626, 0.8529, 0.7757, 0.8034, 0.8516, 0.3288, 0.8655, 0.3688, 0.8208, 0.3847, 0.8115, 0.3448, 0.8166, 0.7706, 0.799, 0.8156, 0.7757, 0.8034, 0.7866, 0.7568, 0.8368, 0.288, 0.8516, 0.3288, 0.8115, 0.3448, 0.8017, 0.3039, 0.8315, 0.7275, 0.8166, 0.7706, 0.7866, 0.7568, 0.7956, 0.7132, 0.8199, 0.2456, 0.8368, 0.288, 0.8017, 0.3039, 0.7906, 0.2608, 0.8443, 0.686, 0.8315, 0.7275, 0.7956, 0.7132, 0.8035, 0.6719, 0.8002, 0.2015, 0.8199, 0.2456, 0.7906, 0.2608, 0.7775, 0.2147, 0.8563, 0.6454, 0.8443, 0.686, 0.8035, 0.6719, 0.811, 0.6316, 0.7775, 0.156, 0.8002, 0.2015, 0.7775, 0.2147, 0.7621, 0.1659, 0.8689, 0.6042, 0.8563, 0.6454, 0.811, 0.6316, 0.8193, 0.5903, 0.7785, 0.8621, 0.7556, 0.9097, 0.7476, 0.9047, 0.7626, 0.8529, 0.7775, 0.2147, 0.7906, 0.2608, 0.7611, 0.27, 0.7541, 0.2228, 0.811, 0.6316, 0.8035, 0.6719, 0.7639, 0.6639, 0.7671, 0.6238, 0.7621, 0.1659, 0.7775, 0.2147, 0.7541, 0.2228, 0.7458, 0.172, 0.8193, 0.5903, 0.811, 0.6316, 0.7671, 0.6238, 0.7707, 0.5826, 0.7626, 0.8529, 0.7476, 0.9047, 0.739, 0.9018, 0.746, 0.8476, 0.7447, 0.1149, 0.7621, 0.1659, 0.7458, 0.172, 0.7363, 0.1182, 0.8208, 0.3847, 0.8311, 0.4256, 0.783, 0.4355, 0.7774, 0.3945, 0.7757, 0.8034, 0.7626, 0.8529, 0.746, 0.8476, 0.7519, 0.7964, 0.8115, 0.3448, 0.8208, 0.3847, 0.7774, 0.3945, 0.7723, 0.3547, 0.7866, 0.7568, 0.7757, 0.8034, 0.7519, 0.7964, 0.7567, 0.749, 0.8017, 0.3039, 0.8115, 0.3448, 0.7723, 0.3547, 0.7671, 0.3137, 0.7956, 0.7132, 0.7866, 0.7568, 0.7567, 0.749, 0.7606, 0.7051, 0.7906, 0.2608, 0.8017, 0.3039, 0.7671, 0.3137, 0.7611, 0.27, 0.8035, 0.6719, 0.7956, 0.7132, 0.7606, 0.7051, 0.7639, 0.6639, 0.7567, 0.749, 0.7519, 0.7964, 0.7279, 0.7945, 0.7269, 0.7468, 0.7671, 0.3137, 0.7723, 0.3547, 0.7336, 0.3587, 0.7326, 0.3175, 0.7606, 0.7051, 0.7567, 0.749, 0.7269, 0.7468, 0.726, 0.7028, 0.7611, 0.27, 0.7671, 0.3137, 0.7326, 0.3175, 0.7315, 0.2736, 0.7639, 0.6639, 0.7606, 0.7051, 0.726, 0.7028, 0.7251, 0.6616, 0.7541, 0.2228, 0.7611, 0.27, 0.7315, 0.2736, 0.7302, 0.2259, 0.7671, 0.6238, 0.7639, 0.6639, 0.7251, 0.6616, 0.7242, 0.6217, 0.7458, 0.172, 0.7541, 0.2228, 0.7302, 0.2259, 0.7289, 0.1744, 0.7707, 0.5826, 0.7671, 0.6238, 0.7242, 0.6217, 0.7234, 0.581, 0.746, 0.8476, 0.739, 0.9018, 0.7302, 0.9009, 0.729, 0.846, 0.7363, 0.1182, 0.7458, 0.172, 0.7289, 0.1744, 0.7275, 0.1195, 0.7774, 0.3945, 0.783, 0.4355, 0.7357, 0.4393, 0.7347, 0.3986, 0.7519, 0.7964, 0.746, 0.8476, 0.729, 0.846, 0.7279, 0.7945, 0.7723, 0.3547, 0.7774, 0.3945, 0.7347, 0.3986, 0.7336, 0.3587, 0.7234, 0.581, 0.7242, 0.6217, 0.6815, 0.6257, 0.6761, 0.5846, 0.729, 0.846, 0.7302, 0.9009, 0.7214, 0.9021, 0.7122, 0.8483, 0.7275, 0.1195, 0.7289, 0.1744, 0.712, 0.1729, 0.7187, 0.1187, 0.7347, 0.3986, 0.7357, 0.4393, 0.6883, 0.438, 0.6918, 0.3967, 0.7279, 0.7945, 0.729, 0.846, 0.7122, 0.8483, 0.7041, 0.7975, 0.7336, 0.3587, 0.7347, 0.3986, 0.6918, 0.3967, 0.6948, 0.3567, 0.7269, 0.7468, 0.7279, 0.7945, 0.7041, 0.7975, 0.6973, 0.7503, 0.7326, 0.3175, 0.7336, 0.3587, 0.6948, 0.3567, 0.698, 0.3154, 0.726, 0.7028, 0.7269, 0.7468, 0.6973, 0.7503, 0.6915, 0.7066, 0.7315, 0.2736, 0.7326, 0.3175, 0.698, 0.3154, 0.7017, 0.2715, 0.7251, 0.6616, 0.726, 0.7028, 0.6915, 0.7066, 0.6864, 0.6655, 0.7302, 0.2259, 0.7315, 0.2736, 0.7017, 0.2715, 0.7063, 0.2241, 0.7242, 0.6217, 0.7251, 0.6616, 0.6864, 0.6655, 0.6815, 0.6257, 0.7289, 0.1744, 0.7302, 0.2259, 0.7063, 0.2241, 0.712, 0.1729, 0.7017, 0.2715, 0.698, 0.3154, 0.6629, 0.3075, 0.6717, 0.2638, 0.6864, 0.6655, 0.6915, 0.7066, 0.6568, 0.7161, 0.6472, 0.6752, 0.7063, 0.2241, 0.7017, 0.2715, 0.6717, 0.2638, 0.6824, 0.2172, 0.6815, 0.6257, 0.6864, 0.6655, 0.6472, 0.6752, 0.638, 0.6353, 0.712, 0.1729, 0.7063, 0.2241, 0.6824, 0.2172, 0.6953, 0.1676, 0.6761, 0.5846, 0.6815, 0.6257, 0.638, 0.6353, 0.628, 0.5944, 0.7122, 0.8483, 0.7214, 0.9021, 0.713, 0.9054, 0.6958, 0.8544, 0.7187, 0.1187, 0.712, 0.1729, 0.6953, 0.1676, 0.7101, 0.1158, 0.6918, 0.3967, 0.6883, 0.438, 0.6398, 0.4305, 0.6479, 0.3891, 0.7041, 0.7975, 0.7122, 0.8483, 0.6958, 0.8544, 0.6806, 0.8055, 0.6948, 0.3567, 0.6918, 0.3967, 0.6479, 0.3891, 0.6552, 0.3488, 0.6973, 0.7503, 0.7041, 0.7975, 0.6806, 0.8055, 0.6677, 0.7594, 0.698, 0.3154, 0.6948, 0.3567, 0.6552, 0.3488, 0.6629, 0.3075, 0.6915, 0.7066, 0.6973, 0.7503, 0.6677, 0.7594, 0.6568, 0.7161, 0.6552, 0.3488, 0.6479, 0.3891, 0.6025, 0.3756, 0.6143, 0.3349, 0.6677, 0.7594, 0.6806, 0.8055, 0.6579, 0.8186, 0.6383, 0.7744, 0.6629, 0.3075, 0.6552, 0.3488, 0.6143, 0.3349, 0.627, 0.2934, 0.6568, 0.7161, 0.6677, 0.7594, 0.6383, 0.7744, 0.6216, 0.732, 0.6717, 0.2638, 0.6629, 0.3075, 0.627, 0.2934, 0.6417, 0.2502, 0.6472, 0.6752, 0.6568, 0.7161, 0.6216, 0.732, 0.607, 0.6911, 0.6824, 0.2172, 0.6717, 0.2638, 0.6417, 0.2502, 0.6591, 0.2051, 0.638, 0.6353, 0.6472, 0.6752, 0.607, 0.6911, 0.5933, 0.651, 0.6953, 0.1676, 0.6824, 0.2172, 0.6591, 0.2051, 0.6794, 0.1585, 0.628, 0.5944, 0.638, 0.6353, 0.5933, 0.651, 0.5789, 0.6104, 0.6958, 0.8544, 0.713, 0.9054, 0.7052, 0.9107, 0.6803, 0.8642, 0.7101, 0.1158, 0.6953, 0.1676, 0.6794, 0.1585, 0.702, 0.1108, 0.6479, 0.3891, 0.6398, 0.4305, 0.5901, 0.4168, 0.6025, 0.3756, 0.6806, 0.8055, 0.6958, 0.8544, 0.6803, 0.8642, 0.6579, 0.8186, 0.6794, 0.1585, 0.6591, 0.2051, 0.6369, 0.1877, 0.6648, 0.1457, 0.5789, 0.6104, 0.5933, 0.651, 0.5463, 0.6728, 0.5289, 0.6319, 0.6803, 0.8642, 0.7052, 0.9107, 0.6983, 0.9179, 0.6663, 0.8777, 0.702, 0.1108, 0.6794, 0.1585, 0.6648, 0.1457, 0.6948, 0.104, 0.6025, 0.3756, 0.5901, 0.4168, 0.5391, 0.3977, 0.5546, 0.356, 0.6579, 0.8186, 0.6803, 0.8642, 0.6663, 0.8777, 0.6365, 0.8371, 0.6143, 0.3349, 0.6025, 0.3756, 0.5546, 0.356, 0.5711, 0.3143, 0.6383, 0.7744, 0.6579, 0.8186, 0.6365, 0.8371, 0.6094, 0.796, 0.627, 0.2934, 0.6143, 0.3349, 0.5711, 0.3143, 0.59, 0.2722, 0.6216, 0.732, 0.6383, 0.7744, 0.6094, 0.796, 0.5856, 0.7548, 0.6417, 0.2502, 0.627, 0.2934, 0.59, 0.2722, 0.6118, 0.2299, 0.607, 0.6911, 0.6216, 0.732, 0.5856, 0.7548, 0.5648, 0.7137, 0.6591, 0.2051, 0.6417, 0.2502, 0.6118, 0.2299, 0.6369, 0.1877, 0.5933, 0.651, 0.607, 0.6911, 0.5648, 0.7137, 0.5463, 0.6728, 0.3933, 0.8901, 0.3582, 0.9357, 0.331, 0.8947, 0.3616, 0.862, 0.1237, 0.9672, 0.07954, 0.9357, 0.1068, 0.8947, 0.1425, 0.9172, 0.4126, 0.8338, 0.3933, 0.8901, 0.3616, 0.862, 0.3829, 0.8201, 0.1713, 0.9844, 0.1237, 0.9672, 0.1425, 0.9172, 0.1804, 0.9301, 0.4119, 0.7756, 0.4126, 0.8338, 0.3829, 0.8201, 0.3908, 0.7731, 0.2189, 0.9891, 0.1713, 0.9844, 0.1804, 0.9301, 0.2189, 0.9342, 0.02584, 0.7757, 0.04419, 0.7259, 0.05379, 0.7276, 0.04693, 0.7731, 0.3935, 0.7259, 0.4119, 0.7756, 0.3908, 0.7731, 0.3839, 0.7276, 0.2665, 0.9844, 0.2189, 0.9891, 0.2189, 0.9342, 0.2574, 0.9301, 0.02509, 0.8339, 0.02584, 0.7757, 0.04693, 0.7731, 0.05485, 0.8202, 0.3141, 0.9671, 0.2665, 0.9844, 0.2574, 0.9301, 0.2953, 0.9172, 0.04446, 0.8901, 0.02509, 0.8339, 0.05485, 0.8202, 0.07617, 0.862, 0.3582, 0.9357, 0.3141, 0.9671, 0.2953, 0.9172, 0.331, 0.8947, 0.07954, 0.9357, 0.04446, 0.8901, 0.07617, 0.862, 0.1068, 0.8947, 0.2953, 0.9172, 0.2574, 0.9301, 0.2501, 0.8849, 0.2808, 0.8756, 0.07617, 0.862, 0.05485, 0.8202, 0.0788, 0.805, 0.1005, 0.8361, 0.331, 0.8947, 0.2953, 0.9172, 0.2808, 0.8756, 0.3104, 0.8595, 0.1068, 0.8947, 0.07617, 0.862, 0.1005, 0.8361, 0.1274, 0.8595, 0.3616, 0.862, 0.331, 0.8947, 0.3104, 0.8595, 0.3372, 0.836, 0.1425, 0.9172, 0.1068, 0.8947, 0.1274, 0.8595, 0.1569, 0.8756, 0.3829, 0.8201, 0.3616, 0.862, 0.3372, 0.836, 0.3589, 0.805, 0.1804, 0.9301, 0.1425, 0.9172, 0.1569, 0.8756, 0.1877, 0.8849, 0.3908, 0.7731, 0.3829, 0.8201, 0.3589, 0.805, 0.3723, 0.7677, 0.2189, 0.9342, 0.1804, 0.9301, 0.1877, 0.8849, 0.2189, 0.888, 0.04693, 0.7731, 0.05379, 0.7276, 0.06321, 0.7276, 0.06545, 0.7678, 0.3839, 0.7276, 0.3908, 0.7731, 0.3723, 0.7677, 0.3745, 0.7276, 0.2574, 0.9301, 0.2189, 0.9342, 0.2189, 0.888, 0.2501, 0.8849, 0.05485, 0.8202, 0.04693, 0.7731, 0.06545, 0.7678, 0.0788, 0.805, 0.3723, 0.7677, 0.3589, 0.805, 0.3397, 0.7898, 0.3564, 0.7607, 0.2189, 0.888, 0.1877, 0.8849, 0.1934, 0.8472, 0.2189, 0.8494, 0.06545, 0.7678, 0.06321, 0.7276, 0.07209, 0.7262, 0.08135, 0.7607, 0.3745, 0.7276, 0.3723, 0.7677, 0.3564, 0.7607, 0.3656, 0.7262, 0.2501, 0.8849, 0.2189, 0.888, 0.2189, 0.8494, 0.2444, 0.8472, 0.0788, 0.805, 0.06545, 0.7678, 0.08135, 0.7607, 0.09805, 0.7898, 0.2808, 0.8756, 0.2501, 0.8849, 0.2444, 0.8472, 0.2697, 0.8407, 0.1005, 0.8361, 0.0788, 0.805, 0.09805, 0.7898, 0.1194, 0.8126, 0.3104, 0.8595, 0.2808, 0.8756, 0.2697, 0.8407, 0.2946, 0.8294, 0.1274, 0.8595, 0.1005, 0.8361, 0.1194, 0.8126, 0.1432, 0.8294, 0.3372, 0.836, 0.3104, 0.8595, 0.2946, 0.8294, 0.3184, 0.8126, 0.1569, 0.8756, 0.1274, 0.8595, 0.1432, 0.8294, 0.1681, 0.8407, 0.3589, 0.805, 0.3372, 0.836, 0.3184, 0.8126, 0.3397, 0.7898, 0.1877, 0.8849, 0.1569, 0.8756, 0.1681, 0.8407, 0.1934, 0.8472, 0.0802, 0.7237, 0.07156, 0.6883, 0.08734, 0.7204, 0.3661, 0.6883, 0.3575, 0.7237, 0.3504, 0.7204, 0.3661, 0.6883, 0.3504, 0.7204, 0.3442, 0.7165, 0.08734, 0.7204, 0.07156, 0.6883, 0.09353, 0.7165, 0.09353, 0.7165, 0.07156, 0.6883, 0.09876, 0.7123, 0.3661, 0.6883, 0.3442, 0.7165, 0.339, 0.7123, 0.09876, 0.7123, 0.07156, 0.6883, 0.103, 0.7077, 0.3661, 0.6883, 0.339, 0.7123, 0.3347, 0.7077, 0.3661, 0.6883, 0.3347, 0.7077, 0.3314, 0.703, 0.103, 0.7077, 0.07156, 0.6883, 0.1063, 0.703, 0.1063, 0.703, 0.07156, 0.6883, 0.1086, 0.6981, 0.3661, 0.6883, 0.3314, 0.703, 0.3291, 0.6981, 0.1086, 0.6981, 0.07156, 0.6883, 0.11, 0.6932, 0.3661, 0.6883, 0.3291, 0.6981, 0.3278, 0.6932, 0.3661, 0.6883, 0.3278, 0.6932, 0.3274, 0.6883, 0.11, 0.6932, 0.07156, 0.6883, 0.1104, 0.6883, 0.1104, 0.6883, 0.07156, 0.6883, 0.11, 0.6834, 0.3661, 0.6883, 0.3274, 0.6883, 0.3278, 0.6834, 0.3661, 0.6883, 0.3278, 0.6834, 0.3291, 0.6785, 0.11, 0.6834, 0.07156, 0.6883, 0.1086, 0.6785, 0.3661, 0.6883, 0.3291, 0.6785, 0.3314, 0.6737, 0.1086, 0.6785, 0.07156, 0.6883, 0.1063, 0.6737, 0.1063, 0.6737, 0.07156, 0.6883, 0.103, 0.6689, 0.3661, 0.6883, 0.3314, 0.6737, 0.3347, 0.669, 0.3661, 0.6883, 0.3347, 0.669, 0.339, 0.6644, 0.103, 0.6689, 0.07156, 0.6883, 0.09876, 0.6644, 0.09876, 0.6644, 0.07156, 0.6883, 0.09353, 0.6601, 0.3661, 0.6883, 0.339, 0.6644, 0.3442, 0.6601, 0.09353, 0.6601, 0.07156, 0.6883, 0.08734, 0.6562, 0.3661, 0.6883, 0.3442, 0.6601, 0.3504, 0.6563, 0.3661, 0.6883, 0.3504, 0.6563, 0.3575, 0.653, 0.08734, 0.6562, 0.07156, 0.6883, 0.08021, 0.6529, 0.08021, 0.6529, 0.07156, 0.6883, 0.07209, 0.6505, 0.3661, 0.6883, 0.3575, 0.653, 0.3656, 0.6505, 0.07209, 0.6505, 0.07156, 0.6883, 0.06321, 0.6491, 0.3661, 0.6883, 0.3656, 0.6505, 0.3745, 0.6491, 0.3661, 0.6883, 0.3745, 0.6491, 0.3839, 0.6491, 0.06321, 0.6491, 0.07156, 0.6883, 0.05379, 0.6491, 0.05379, 0.6491, 0.07156, 0.6883, 0.04419, 0.6508, 0.3661, 0.6883, 0.3839, 0.6491, 0.3935, 0.6508, 0.7628, 0.9165, 0.7314, 0.9578, 0.7556, 0.9097, 0.726, 0.0626, 0.7593, 0.1024, 0.7525, 0.1095, 0.726, 0.0626, 0.7525, 0.1095, 0.7447, 0.1149, 0.7556, 0.9097, 0.7314, 0.9578, 0.7476, 0.9047, 0.7476, 0.9047, 0.7314, 0.9578, 0.739, 0.9018, 0.726, 0.0626, 0.7447, 0.1149, 0.7363, 0.1182, 0.739, 0.9018, 0.7314, 0.9578, 0.7302, 0.9009, 0.726, 0.0626, 0.7363, 0.1182, 0.7275, 0.1195, 0.726, 0.0626, 0.7275, 0.1195, 0.7187, 0.1187, 0.7302, 0.9009, 0.7314, 0.9578, 0.7214, 0.9021, 0.7214, 0.9021, 0.7314, 0.9578, 0.713, 0.9054, 0.726, 0.0626, 0.7187, 0.1187, 0.7101, 0.1158, 0.726, 0.0626, 0.7101, 0.1158, 0.702, 0.1108, 0.713, 0.9054, 0.7314, 0.9578, 0.7052, 0.9107, 0.726, 0.0626, 0.702, 0.1108, 0.6948, 0.104, 0.7052, 0.9107, 0.7314, 0.9578, 0.6983, 0.9179, 0.04419, 0.7259, 0.07156, 0.6883, 0.05379, 0.7276, 0.3661, 0.6883, 0.3935, 0.7259, 0.3839, 0.7276, 0.3661, 0.6883, 0.3839, 0.7276, 0.3745, 0.7276, 0.05379, 0.7276, 0.07156, 0.6883, 0.06321, 0.7276, 0.3661, 0.6883, 0.3745, 0.7276, 0.3656, 0.7262, 0.06321, 0.7276, 0.07156, 0.6883, 0.07209, 0.7262, 0.3184, 0.8126, 0.2946, 0.8294, 0.2823, 0.8036, 0.3036, 0.7918, 0.1681, 0.8407, 0.1432, 0.8294, 0.1554, 0.8036, 0.1767, 0.8114, 0.3397, 0.7898, 0.3184, 0.8126, 0.3036, 0.7918, 0.3242, 0.7751, 0.1934, 0.8472, 0.1681, 0.8407, 0.1767, 0.8114, 0.1978, 0.8159, 0.07209, 0.7262, 0.07156, 0.6883, 0.0802, 0.7237, 0.3564, 0.7607, 0.3397, 0.7898, 0.3242, 0.7751, 0.3429, 0.7526, 0.2189, 0.8494, 0.1934, 0.8472, 0.1978, 0.8159, 0.2189, 0.8177, 0.08135, 0.7607, 0.07209, 0.7262, 0.0802, 0.7237, 0.09479, 0.7527, 0.3656, 0.7262, 0.3564, 0.7607, 0.3429, 0.7526, 0.3575, 0.7237, 0.2444, 0.8472, 0.2189, 0.8494, 0.2189, 0.8177, 0.24, 0.8159, 0.09805, 0.7898, 0.08135, 0.7607, 0.09479, 0.7527, 0.1135, 0.7751, 0.3661, 0.6883, 0.3656, 0.7262, 0.3575, 0.7237, 0.2697, 0.8407, 0.2444, 0.8472, 0.24, 0.8159, 0.2611, 0.8114, 0.1194, 0.8126, 0.09805, 0.7898, 0.1135, 0.7751, 0.1342, 0.7918, 0.2946, 0.8294, 0.2697, 0.8407, 0.2611, 0.8114, 0.2823, 0.8036, 0.1432, 0.8294, 0.1194, 0.8126, 0.1342, 0.7918, 0.1554, 0.8036])
me_sphere.use_remesh_preserve_volume = False
me_sphere.use_remesh_preserve_attributes = False
me_sphere.use_mirror_vertex_groups = False
me_sphere.update()

# ---- objects
ob_sphere = bpy.data.objects.new('Sphere', me_sphere)

# ---- transforms, parenting, visibility, modifiers, constraints
ob_sphere.location = (0.0, 0.0, 0.0)
ob_sphere.lineart.crease_threshold = 0.0

# ---- collection membership
col_collection_1.objects.link(ob_sphere)

# ---- scene / render settings (as saved in the file)
scene.frame_start = 1; scene.frame_end = 60; scene.frame_set(1)
scene.render.engine = 'BLENDER_EEVEE_NEXT'
scene.render.image_settings.color_mode = 'RGB'
scene.render.image_settings.compression = 90
scene.render.resolution_percentage = 50
scene.render.dither_intensity = 0.0
scene.render.bake_margin = 2
scene.render.bake_bias = 0.0
scene.cycles.use_denoising = False
scene.cycles.samples = 10
scene.cycles.sampling_pattern = 'TABULATED_SOBOL'
scene.cycles.light_sampling_threshold = 0.0
scene.cycles.use_adaptive_sampling = False
scene.cycles.use_light_tree = False
scene.cycles.blur_glossy = 0.0
scene.cycles.volume_bounces = 1
scene.cycles.pixel_filter_type = 'GAUSSIAN'
scene.cycles.sample_clamp_indirect = 0.0
scene.view_settings.view_transform = 'Standard'
bpy.context.view_layer.update()

# ---- added for rendering (the .blend has no active camera and no usable light): camera, sun
cam_auto = bpy.data.cameras.new('AutoCamera')
cam_auto.lens = 50.0
cam_auto.sensor_width = 36.0
cam_auto.clip_end = 1000.0
ob_auto_camera = bpy.data.objects.new('AutoCamera', cam_auto)
scene.collection.objects.link(ob_auto_camera)
ob_auto_camera.location = (6.79646, -8.15576, 5.43717)
ob_auto_camera.rotation_euler = (1.09748, -7.21219e-08, 0.694738)
scene.camera = ob_auto_camera
light_auto_sun = bpy.data.lights.new('AutoSun', 'SUN')
light_auto_sun.energy = 3.0
light_auto_sun.angle = 0.0523599
ob_auto_sun = bpy.data.objects.new('AutoSun', light_auto_sun)
scene.collection.objects.link(ob_auto_sun)
ob_auto_sun.rotation_euler = (0.872665, 0.174533, 0.523599)
bpy.context.view_layer.update()
